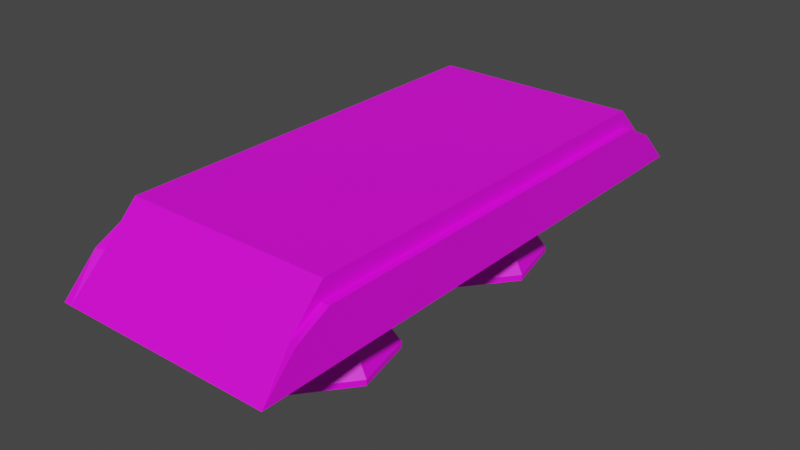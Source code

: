 # Source: model-scenario-plataform-typeA-medium.blend  (saved by Blender 3.1.7; exported with 4.5.12 LTS)
import bpy
from mathutils import Matrix  # noqa: F401  (used for matrix-valued properties, if any)

bpy.ops.wm.read_factory_settings(use_empty=True)
scene = bpy.context.scene
scene.name = 'Scene'

# ---- collections
col_collection = bpy.data.collections.new('Collection'); scene.collection.children.link(col_collection)

# ---- images (referenced by path relative to the original .blend; pixels are not part of the script)
import os
ASSET_DIR = os.environ.get("B2B_ASSET_DIR", "")  # directory of the original .blend (textures are referenced by path, not embedded)
HERE = os.path.dirname(os.path.abspath(__file__))  # packed textures are extracted next to this script under _unpacked/

def load_image(name, relpath, width, height, colorspace="sRGB"):
    """Load a texture the original file referenced (path relative to the .blend, or extracted next to this script)."""
    p = next((c for c in (os.path.join(HERE, relpath), os.path.join(ASSET_DIR, relpath)) if relpath and os.path.exists(c)), "")
    if p:
        img = bpy.data.images.load(p, check_existing=True)
        img.name = name
    else:  # same state as the original file: an image datablock whose file is absent (Cycles renders it pink)
        img = bpy.data.images.new(name, width, height)
        img.source = "FILE"
        img.filepath = "//" + (relpath or name)
    img.colorspace_settings.name = colorspace
    return img
img_texture_enemy_robot_typea_tga = load_image('texture-enemy-robot-typeA.tga', 'texture-enemy-robot-typeA.tga', 1024, 1024, 'sRGB')

# ---- materials (node trees are filled in below, after node groups)
mat_material_metal = bpy.data.materials.new('material_metal')
mat_material_metal.use_transparent_shadow = False
mat_material_eraser = bpy.data.materials.new('material_eraser')
mat_material_eraser.use_transparent_shadow = False
mat_material_emissive = bpy.data.materials.new('material_emissive')
mat_material_emissive.use_transparent_shadow = False

# ---- material node trees
mat_material_metal.use_nodes = True; mat_material_metal.node_tree.nodes.clear()
_N = mat_material_metal.node_tree.nodes; _L = mat_material_metal.node_tree.links
n0 = _N.new('ShaderNodeBsdfPrincipled'); n0.name = 'Principled BSDF'; n0.location = (10, 300)
n0.distribution = 'GGX'
n0.subsurface_method = 'RANDOM_WALK_SKIN'
n0.inputs[3].default_value = 1.45
n0.inputs[27].default_value = (0.0, 0.0, 0.0, 1.0)
n0.inputs[28].default_value = 1.0
n1 = _N.new('ShaderNodeOutputMaterial'); n1.name = 'Material Output'; n1.location = (300, 300)
n2 = _N.new('ShaderNodeTexImage'); n2.name = 'Image Texture'; n2.location = (-280, 280)
n2.image = img_texture_enemy_robot_typea_tga
_L.new(n0.outputs[0], n1.inputs[0])
_L.new(n2.outputs[0], n0.inputs[0])
n1.is_active_output = True
mat_material_eraser.use_nodes = True; mat_material_eraser.node_tree.nodes.clear()
_N = mat_material_eraser.node_tree.nodes; _L = mat_material_eraser.node_tree.links
n0 = _N.new('ShaderNodeBsdfPrincipled'); n0.name = 'Principled BSDF'; n0.location = (10, 300)
n0.distribution = 'GGX'
n0.subsurface_method = 'RANDOM_WALK_SKIN'
n0.inputs[3].default_value = 1.45
n0.inputs[27].default_value = (0.0, 0.0, 0.0, 1.0)
n0.inputs[28].default_value = 1.0
n1 = _N.new('ShaderNodeOutputMaterial'); n1.name = 'Material Output'; n1.location = (300, 300)
n2 = _N.new('ShaderNodeTexImage'); n2.name = 'Image Texture'; n2.location = (-280, 280)
n2.image = img_texture_enemy_robot_typea_tga
_L.new(n0.outputs[0], n1.inputs[0])
_L.new(n2.outputs[0], n0.inputs[0])
n1.is_active_output = True
mat_material_emissive.use_nodes = True; mat_material_emissive.node_tree.nodes.clear()
_N = mat_material_emissive.node_tree.nodes; _L = mat_material_emissive.node_tree.links
n0 = _N.new('ShaderNodeBsdfPrincipled'); n0.name = 'Principled BSDF'; n0.location = (10, 300)
n0.distribution = 'GGX'
n0.subsurface_method = 'RANDOM_WALK_SKIN'
n0.inputs[3].default_value = 1.45
n0.inputs[27].default_value = (0.0, 0.0, 0.0, 1.0)
n0.inputs[28].default_value = 1.0
n1 = _N.new('ShaderNodeOutputMaterial'); n1.name = 'Material Output'; n1.location = (300, 300)
n2 = _N.new('ShaderNodeTexImage'); n2.name = 'Image Texture'; n2.location = (-280, 280)
n2.image = img_texture_enemy_robot_typea_tga
_L.new(n0.outputs[0], n1.inputs[0])
_L.new(n2.outputs[0], n0.inputs[0])
n1.is_active_output = True

# ---- world
world_world = bpy.data.worlds.new('World'); scene.world = world_world
world_world.use_nodes = True; world_world.node_tree.nodes.clear()
_N = world_world.node_tree.nodes; _L = world_world.node_tree.links
n0 = _N.new('ShaderNodeOutputWorld'); n0.name = 'World Output'; n0.location = (300, 300)
n1 = _N.new('ShaderNodeBackground'); n1.name = 'Background'; n1.location = (10, 300)
n1.inputs[0].default_value = (0.05088, 0.05088, 0.05088, 1.0)
_L.new(n1.outputs[0], n0.inputs[0])
n0.is_active_output = True
world_world.color = (0.05088, 0.05088, 0.05088)
world_world.use_sun_shadow = False
world_world.sun_shadow_jitter_overblur = 0.0

# ---- meshes
me_cube_001 = bpy.data.meshes.new('Cube.001')
me_cube_001.from_pydata([(-0.9945, -2.028, 0.001052), (-0.9945, -1.998, 0.6676), (-0.9945, 2.022, 0.001052), (-0.9945, 1.992, 0.6676), (0.9945, -2.028, 0.001052), (0.9945, -1.998, 0.6676), (0.9945, 2.022, 0.001052), (0.9945, 1.992, 0.6676), (-0.9945, -2.694, 0.001052), (0.9945, -2.694, 0.001052), (-0.9945, 2.693, 0.001052), (0.9945, 2.693, 0.001052), (0.9945, 2.022, 0.4971), (0.9945, -2.028, 0.4971), (0.9945, 2.327, 0.3343), (0.9945, -2.331, 0.3343), (-0.9945, -2.028, 0.4971), (-0.9945, 2.022, 0.4971), (-0.9945, -2.331, 0.3343), (-0.9945, 2.327, 0.3343), (1.075, 2.022, 0.4971), (1.075, 2.022, 0.001052), (1.075, -2.028, 0.001052), (1.075, -2.028, 0.4971), (1.075, -2.694, 0.001052), (1.075, 2.693, 0.001052), (1.075, 2.357, 0.3343), (1.075, -2.361, 0.3343), (-1.075, 2.022, 0.001052), (-1.075, -2.028, 0.001052), (-1.075, 2.022, 0.4971), (-1.075, -2.361, 0.3343), (-1.075, -2.694, 0.001052), (-1.075, 2.693, 0.001052), (-1.075, -2.028, 0.4971), (-1.075, 2.357, 0.3343), (1.075, 0.0, 0.001052), (1.075, -2.028, 0.3527), (1.075, -0.2855, 0.001052), (1.075, 0.3629, 0.001052), (1.075, 2.022, 0.3636), (-1.748e-08, -0.7686, -0.09815), (-1.748e-08, -0.7686, 0.004189), (0.2468, -0.8875, -0.09815), (0.2468, -0.8875, 0.004189), (0.3077, -1.154, -0.09815), (0.3077, -1.154, 0.004189), (0.137, -1.369, -0.09815), (0.137, -1.369, 0.004189), (-0.137, -1.369, -0.09815), (-0.137, -1.369, 0.004189), (-0.3077, -1.154, -0.09815), (-0.3077, -1.154, 0.004189), (-0.2468, -0.8875, -0.09815), (-0.2468, -0.8875, 0.004189), (3.96e-08, -0.3757, -0.7009), (0.554, -0.6425, -0.7009), (0.6908, -1.242, -0.7009), (0.3074, -1.723, -0.7009), (-0.3074, -1.723, -0.7009), (-0.6908, -1.242, -0.7009), (-0.554, -0.6425, -0.7009), (3.96e-08, -0.3757, -0.759), (0.554, -0.6425, -0.759), (0.6908, -1.242, -0.759), (0.3074, -1.723, -0.759), (-0.3074, -1.723, -0.759), (-0.6908, -1.242, -0.759), (-0.554, -0.6425, -0.759), (3.095e-08, -0.484, -0.759), (0.4693, -0.71, -0.759), (0.5852, -1.218, -0.759), (0.2604, -1.625, -0.759), (-0.2604, -1.625, -0.759), (-0.5852, -1.218, -0.759), (-0.4693, -0.71, -0.759), (3.2e-09, -0.8465, -0.11), (0.1859, -0.936, -0.11), (0.2318, -1.137, -0.11), (0.1031, -1.298, -0.11), (-0.1031, -1.298, -0.11), (-0.2318, -1.137, -0.11), (-0.1859, -0.936, -0.11), (0.2222, -1.546, -0.3995), (0.4993, -1.198, -0.3995), (-0.4004, -0.765, -0.3995), (-0.4993, -1.198, -0.3995), (-0.2222, -1.546, -0.3995), (1.106e-08, -0.5722, -0.3995), (0.4004, -0.765, -0.3995), (0.2436, -1.59, -0.4754), (-0.439, -0.7342, -0.4754), (-0.2436, -1.59, -0.4754), (1.824e-08, -0.5227, -0.4754), (0.5474, -1.209, -0.4754), (-0.5474, -1.209, -0.4754), (0.439, -0.7342, -0.4754), (-1.748e-08, 1.4, -0.09815), (-1.748e-08, 1.4, 0.004189), (0.2468, 1.281, -0.09815), (0.2468, 1.281, 0.004189), (0.3077, 1.014, -0.09815), (0.3077, 1.014, 0.004189), (0.137, 0.7999, -0.09815), (0.137, 0.7999, 0.004189), (-0.137, 0.7999, -0.09815), (-0.137, 0.7999, 0.004189), (-0.3077, 1.014, -0.09815), (-0.3077, 1.014, 0.004189), (-0.2468, 1.281, -0.09815), (-0.2468, 1.281, 0.004189), (3.96e-08, 1.793, -0.7009), (0.554, 1.526, -0.7009), (0.6908, 0.9266, -0.7009), (0.3074, 0.4459, -0.7009), (-0.3074, 0.4459, -0.7009), (-0.6908, 0.9266, -0.7009), (-0.554, 1.526, -0.7009), (3.96e-08, 1.793, -0.759), (0.554, 1.526, -0.759), (0.6908, 0.9266, -0.759), (0.3074, 0.4459, -0.759), (-0.3074, 0.4459, -0.759), (-0.6908, 0.9266, -0.759), (-0.554, 1.526, -0.759), (3.095e-08, 1.685, -0.759), (0.4693, 1.459, -0.759), (0.5852, 0.9507, -0.759), (0.2604, 0.5435, -0.759), (-0.2604, 0.5435, -0.759), (-0.5852, 0.9507, -0.759), (-0.4693, 1.459, -0.759), (3.2e-09, 1.322, -0.11), (0.1859, 1.232, -0.11), (0.2318, 1.031, -0.11), (0.1031, 0.8701, -0.11), (-0.1031, 0.8701, -0.11), (-0.2318, 1.031, -0.11), (-0.1859, 1.232, -0.11), (0.2222, 0.6229, -0.3995), (0.4993, 0.9703, -0.3995), (-0.4004, 1.404, -0.3995), (-0.4993, 0.9703, -0.3995), (-0.2222, 0.6229, -0.3995), (1.106e-08, 1.596, -0.3995), (0.4004, 1.404, -0.3995), (0.2436, 0.5783, -0.4754), (-0.439, 1.434, -0.4754), (-0.2436, 0.5783, -0.4754), (1.824e-08, 1.646, -0.4754), (0.5474, 0.9593, -0.4754), (-0.5474, 0.9593, -0.4754), (0.439, 1.434, -0.4754)], [], [(16, 1, 3, 17), (7, 12, 14), (12, 7, 5, 13), (5, 1, 18, 15), (2, 6, 4, 0), (7, 3, 1, 5), (9, 4, 22, 24), (1, 16, 18), (0, 4, 9, 8), (6, 2, 10, 11), (3, 7, 14, 19), (18, 16, 34, 31), (15, 9, 24, 27), (8, 18, 31, 32), (4, 6, 21, 39, 36, 38, 22), (15, 13, 5), (17, 19, 35, 30), (19, 17, 3), (15, 18, 8, 9), (19, 14, 11, 10), (22, 37, 23, 27, 24), (21, 40, 39), (26, 20, 40, 21, 25), (11, 14, 26, 25), (13, 15, 27, 23), (6, 11, 25, 21), (14, 12, 20, 26), (12, 13, 23, 20), (28, 30, 35, 33), (29, 34, 30, 28), (31, 34, 29, 32), (2, 0, 29, 28), (16, 17, 30, 34), (10, 2, 28, 33), (0, 8, 32, 29), (19, 10, 33, 35), (36, 20, 23), (23, 37, 38, 36), (38, 37, 22), (39, 40, 20, 36), (41, 42, 44, 43), (43, 44, 46, 45), (45, 46, 48, 47), (47, 48, 50, 49), (49, 50, 52, 51), (57, 58, 65, 64), (51, 52, 54, 53), (53, 54, 42, 41), (94, 90, 58, 57), (95, 91, 61, 60), (90, 92, 59, 58), (91, 93, 55, 61), (96, 94, 57, 56), (92, 95, 60, 59), (93, 96, 56, 55), (68, 62, 69, 75), (55, 56, 63, 62), (60, 61, 68, 67), (58, 59, 66, 65), (56, 57, 64, 63), (61, 55, 62, 68), (59, 60, 67, 66), (74, 75, 82, 81), (66, 67, 74, 73), (64, 65, 72, 71), (62, 63, 70, 69), (67, 68, 75, 74), (65, 66, 73, 72), (63, 64, 71, 70), (76, 77, 78, 79, 80, 81, 82), (72, 73, 80, 79), (70, 71, 78, 77), (75, 69, 76, 82), (73, 74, 81, 80), (71, 72, 79, 78), (69, 70, 77, 76), (41, 43, 89, 88), (49, 51, 86, 87), (43, 45, 84, 89), (53, 41, 88, 85), (47, 49, 87, 83), (51, 53, 85, 86), (45, 47, 83, 84), (88, 89, 96, 93), (87, 86, 95, 92), (89, 84, 94, 96), (85, 88, 93, 91), (83, 87, 92, 90), (86, 85, 91, 95), (84, 83, 90, 94), (97, 98, 100, 99), (99, 100, 102, 101), (101, 102, 104, 103), (103, 104, 106, 105), (105, 106, 108, 107), (113, 114, 121, 120), (107, 108, 110, 109), (109, 110, 98, 97), (150, 146, 114, 113), (151, 147, 117, 116), (146, 148, 115, 114), (147, 149, 111, 117), (152, 150, 113, 112), (148, 151, 116, 115), (149, 152, 112, 111), (124, 118, 125, 131), (111, 112, 119, 118), (116, 117, 124, 123), (114, 115, 122, 121), (112, 113, 120, 119), (117, 111, 118, 124), (115, 116, 123, 122), (130, 131, 138, 137), (122, 123, 130, 129), (120, 121, 128, 127), (118, 119, 126, 125), (123, 124, 131, 130), (121, 122, 129, 128), (119, 120, 127, 126), (132, 133, 134, 135, 136, 137, 138), (128, 129, 136, 135), (126, 127, 134, 133), (131, 125, 132, 138), (129, 130, 137, 136), (127, 128, 135, 134), (125, 126, 133, 132), (97, 99, 145, 144), (105, 107, 142, 143), (99, 101, 140, 145), (109, 97, 144, 141), (103, 105, 143, 139), (107, 109, 141, 142), (101, 103, 139, 140), (144, 145, 152, 149), (143, 142, 151, 148), (145, 140, 150, 152), (141, 144, 149, 147), (139, 143, 148, 146), (142, 141, 147, 151), (140, 139, 146, 150)])
me_cube_001.polygons.foreach_set('material_index', [1, 1, 1, 1, 0, 1, 0, 1, 0, 0, 1, 0, 0, 0, 0, 1, 0, 1, 1, 1, 0, 0, 0, 0, 0, 0, 0, 0, 0, 0, 0, 0, 0, 0, 0, 0, 0, 2, 0, 2, 0, 0, 0, 0, 0, 2, 0, 0, 0, 0, 0, 0, 0, 0, 0, 0, 2, 2, 2, 2, 2, 2, 0, 0, 0, 0, 0, 0, 0, 0, 0, 0, 0, 0, 0, 0, 0, 0, 0, 0, 0, 0, 0, 2, 2, 2, 2, 2, 2, 2, 0, 0, 0, 0, 0, 2, 0, 0, 0, 0, 0, 0, 0, 0, 0, 0, 2, 2, 2, 2, 2, 2, 0, 0, 0, 0, 0, 0, 0, 0, 0, 0, 0, 0, 0, 0, 0, 0, 0, 0, 0, 0, 0, 2, 2, 2, 2, 2, 2, 2])
_uv = me_cube_001.uv_layers.new(name='UVMap')
_uv.uv.foreach_set('vector', [0.4267, 0.2502, 0.4664, 0.2519, 0.4664, 0.4036, 0.4267, 0.4054, 0.1368, 0.2522, 0.09708, 0.2504, 0.05919, 0.2326, 0.09708, 0.2504, 0.1368, 0.2522, 0.1368, 0.4038, 0.09708, 0.4056, 0.381, 0.2211, 0.2258, 0.2211, 0.2258, 0.1411, 0.381, 0.1411, 0.4105, 0.5376, 0.4105, 0.675, 0.2731, 0.675, 0.2731, 0.5376, 0.3775, 0.2325, 0.3775, 0.3877, 0.2258, 0.3877, 0.2258, 0.2325, 0.5287, 0.9235, 0.5631, 0.9235, 0.5631, 0.9291, 0.5287, 0.9291, 0.4664, 0.2519, 0.4267, 0.2502, 0.3889, 0.2325, 0.5631, 0.7861, 0.5631, 0.9235, 0.5287, 0.9235, 0.5287, 0.7861, 0.6063, 0.8201, 0.6063, 0.6827, 0.6409, 0.6827, 0.6409, 0.8201, 0.2144, 0.2212, 0.05919, 0.2212, 0.05919, 0.1412, 0.2144, 0.1412, 0.7269, 0.748, 0.7269, 0.7836, 0.7214, 0.7836, 0.7214, 0.7477, 0.7199, 0.9045, 0.7199, 0.8336, 0.7254, 0.8336, 0.7254, 0.9042, 0.7269, 0.6772, 0.7269, 0.748, 0.7214, 0.7477, 0.7214, 0.6772, 0.2731, 0.675, 0.4105, 0.675, 0.4105, 0.6805, 0.3605, 0.6805, 0.3418, 0.6805, 0.3271, 0.6805, 0.2731, 0.6805, 0.05919, 0.4233, 0.09708, 0.4056, 0.1368, 0.4038, 0.7119, 0.8336, 0.7108, 0.8691, 0.7051, 0.8695, 0.7065, 0.8339, 0.3889, 0.4232, 0.4267, 0.4054, 0.4664, 0.4036, 0.381, 0.1411, 0.2258, 0.1411, 0.2258, 0.06071, 0.381, 0.06071, 0.2144, 0.1412, 0.05919, 0.1412, 0.05919, 0.06071, 0.2144, 0.06071, 0.6406, 0.8336, 0.6406, 0.9061, 0.6406, 0.9359, 0.6234, 0.9023, 0.6063, 0.8337, 0.323, 0.8274, 0.323, 0.9021, 0.2731, 0.8275, 0.3632, 0.8618, 0.3805, 0.8282, 0.3805, 0.8557, 0.3805, 0.9305, 0.3459, 0.9305, 0.7142, 0.6383, 0.7132, 0.5677, 0.7182, 0.5677, 0.7196, 0.6381, 0.7199, 0.9401, 0.7199, 0.9045, 0.7254, 0.9042, 0.7254, 0.9401, 0.6063, 0.8201, 0.6409, 0.8201, 0.6409, 0.8256, 0.6063, 0.8256, 0.7132, 0.5677, 0.7142, 0.5323, 0.7196, 0.532, 0.7182, 0.5677, 0.3941, 0.8282, 0.3941, 0.9656, 0.3885, 0.9656, 0.3885, 0.8282, 0.6826, 0.6774, 0.6826, 0.7796, 0.6658, 0.746, 0.6489, 0.6772, 0.4185, 0.678, 0.5207, 0.6772, 0.5207, 0.8107, 0.4185, 0.8115, 0.6879, 0.5656, 0.7043, 0.532, 0.7052, 0.6342, 0.6718, 0.6342, 0.4105, 0.5376, 0.2731, 0.5376, 0.2731, 0.532, 0.4105, 0.532, 0.4021, 0.9656, 0.4021, 0.8282, 0.4076, 0.8282, 0.4076, 0.9656, 0.6409, 0.6827, 0.6063, 0.6827, 0.6063, 0.6772, 0.6409, 0.6772, 0.5631, 0.7861, 0.5287, 0.7861, 0.5287, 0.7806, 0.5631, 0.7806, 0.7108, 0.8691, 0.7119, 0.9397, 0.7065, 0.9399, 0.7051, 0.8695, 0.4185, 0.6004, 0.5207, 0.532, 0.5207, 0.6691, 0.5791, 0.03242, 0.626, 0.1224, 0.5791, 0.4265, 0.5352, 0.4498, 0.5869, 0.6224, 0.5869, 0.532, 0.6301, 0.5902, 0.6413, 0.4146, 0.642, 0.1103, 0.694, 0.03242, 0.694, 0.4494, 0.5869, 0.6462, 0.6078, 0.6455, 0.6087, 0.6635, 0.5877, 0.6642, 0.663, 0.7877, 0.663, 0.8088, 0.6489, 0.8087, 0.6489, 0.7876, 0.5919, 0.9642, 0.5711, 0.9642, 0.5729, 0.9524, 0.5937, 0.9524, 0.5937, 0.9524, 0.5729, 0.9524, 0.5729, 0.9335, 0.5937, 0.9335, 0.5937, 0.9335, 0.5729, 0.9335, 0.5711, 0.9217, 0.5919, 0.9217, 0.7093, 0.3579, 0.7155, 0.2676, 0.7562, 0.2676, 0.75, 0.3579, 0.5601, 0.6566, 0.5601, 0.6355, 0.5745, 0.6355, 0.5745, 0.6566, 0.5877, 0.6311, 0.6087, 0.6304, 0.6078, 0.6455, 0.5869, 0.6462, 0.5789, 0.5419, 0.5757, 0.5629, 0.5287, 0.5585, 0.5328, 0.532, 0.3327, 0.9569, 0.3071, 0.9569, 0.3045, 0.9101, 0.3368, 0.9101, 0.5757, 0.5629, 0.5757, 0.5966, 0.5287, 0.601, 0.5287, 0.5585, 0.6971, 0.841, 0.6957, 0.8679, 0.6486, 0.8676, 0.6504, 0.8336, 0.6762, 0.9627, 0.6512, 0.9627, 0.6486, 0.916, 0.6801, 0.916, 0.5757, 0.5966, 0.5789, 0.6176, 0.5328, 0.6275, 0.5287, 0.601, 0.6957, 0.8679, 0.6971, 0.8999, 0.6504, 0.908, 0.6486, 0.8676, 0.5425, 0.7631, 0.5287, 0.7249, 0.5343, 0.7249, 0.546, 0.7573, 0.951, 0.03242, 0.9477, 0.09823, 0.9069, 0.09978, 0.9103, 0.03397, 0.8916, 0.03464, 0.8856, 0.1448, 0.845, 0.1426, 0.851, 0.03242, 0.7155, 0.2676, 0.7155, 0.1227, 0.7562, 0.1227, 0.7562, 0.2676, 0.9477, 0.09823, 0.951, 0.2073, 0.9103, 0.2089, 0.9069, 0.09978, 0.8856, 0.1448, 0.8916, 0.2283, 0.851, 0.2261, 0.845, 0.1426, 0.7155, 0.1227, 0.7093, 0.03242, 0.75, 0.03242, 0.7562, 0.1227, 0.6638, 0.6652, 0.6381, 0.6652, 0.6523, 0.532, 0.6625, 0.532, 0.5983, 0.7461, 0.5734, 0.7726, 0.5722, 0.7653, 0.5932, 0.7429, 0.5734, 0.6772, 0.5983, 0.7036, 0.5932, 0.7069, 0.5722, 0.6845, 0.5287, 0.7249, 0.5425, 0.6866, 0.546, 0.6925, 0.5343, 0.7249, 0.5734, 0.7726, 0.5425, 0.7631, 0.546, 0.7573, 0.5722, 0.7653, 0.5983, 0.7036, 0.5983, 0.7461, 0.5932, 0.7429, 0.5932, 0.7069, 0.5425, 0.6866, 0.5734, 0.6772, 0.5722, 0.6845, 0.546, 0.6925, 0.5287, 0.6515, 0.5334, 0.6387, 0.5438, 0.6355, 0.5521, 0.6444, 0.5521, 0.6586, 0.5438, 0.6675, 0.5334, 0.6643, 0.4077, 0.8202, 0.3728, 0.8186, 0.381, 0.6885, 0.3949, 0.6891, 0.4911, 0.8195, 0.5147, 0.8203, 0.5147, 0.9532, 0.5053, 0.9529, 0.3379, 0.8194, 0.3055, 0.8175, 0.3055, 0.6885, 0.3184, 0.6893, 0.3728, 0.8186, 0.3459, 0.8202, 0.3704, 0.6891, 0.381, 0.6885, 0.5969, 0.9135, 0.5711, 0.9137, 0.5867, 0.7807, 0.5969, 0.7806, 0.3055, 0.8175, 0.2731, 0.8194, 0.2927, 0.6893, 0.3055, 0.6885, 0.4473, 0.9595, 0.4293, 0.9603, 0.4185, 0.8978, 0.4477, 0.8965, 0.4813, 0.8635, 0.4831, 0.8753, 0.4214, 0.8885, 0.4185, 0.8694, 0.6959, 0.6772, 0.7099, 0.6772, 0.7134, 0.7396, 0.6906, 0.7396, 0.4624, 0.9603, 0.4473, 0.9595, 0.4477, 0.8965, 0.4722, 0.8978, 0.4813, 0.8446, 0.4813, 0.8635, 0.4185, 0.8694, 0.4185, 0.8387, 0.2785, 0.9101, 0.2929, 0.9101, 0.2964, 0.9726, 0.2731, 0.9726, 0.4831, 0.8328, 0.4813, 0.8446, 0.4185, 0.8387, 0.4214, 0.8195, 0.8278, 0.3122, 0.8254, 0.3598, 0.7715, 0.3578, 0.7742, 0.3056, 0.776, 0.109, 0.7715, 0.04378, 0.8248, 0.03242, 0.8297, 0.104, 0.8254, 0.3598, 0.8278, 0.4386, 0.7742, 0.4442, 0.7715, 0.3578, 0.8991, 0.3313, 0.9035, 0.3917, 0.8498, 0.3971, 0.845, 0.3309, 0.776, 0.2137, 0.776, 0.109, 0.8297, 0.104, 0.8297, 0.2188, 0.9035, 0.2517, 0.8991, 0.3313, 0.845, 0.3309, 0.8498, 0.2436, 0.7715, 0.279, 0.776, 0.2137, 0.8297, 0.2188, 0.8248, 0.2903, 0.5869, 0.6462, 0.6078, 0.6455, 0.6087, 0.6635, 0.5877, 0.6642, 0.663, 0.7877, 0.663, 0.8088, 0.6489, 0.8087, 0.6489, 0.7876, 0.5919, 0.9642, 0.5711, 0.9642, 0.5729, 0.9524, 0.5937, 0.9524, 0.5937, 0.9524, 0.5729, 0.9524, 0.5729, 0.9335, 0.5937, 0.9335, 0.5937, 0.9335, 0.5729, 0.9335, 0.5711, 0.9217, 0.5919, 0.9217, 0.7093, 0.3579, 0.7155, 0.2676, 0.7562, 0.2676, 0.75, 0.3579, 0.5601, 0.6566, 0.5601, 0.6355, 0.5745, 0.6355, 0.5745, 0.6566, 0.5877, 0.6311, 0.6087, 0.6304, 0.6078, 0.6455, 0.5869, 0.6462, 0.5789, 0.5419, 0.5757, 0.5629, 0.5287, 0.5585, 0.5328, 0.532, 0.3327, 0.9569, 0.3071, 0.9569, 0.3045, 0.9101, 0.3368, 0.9101, 0.5757, 0.5629, 0.5757, 0.5966, 0.5287, 0.601, 0.5287, 0.5585, 0.6971, 0.841, 0.6957, 0.8679, 0.6486, 0.8676, 0.6504, 0.8336, 0.6762, 0.9627, 0.6512, 0.9627, 0.6486, 0.916, 0.6801, 0.916, 0.5757, 0.5966, 0.5789, 0.6176, 0.5328, 0.6275, 0.5287, 0.601, 0.6957, 0.8679, 0.6971, 0.8999, 0.6504, 0.908, 0.6486, 0.8676, 0.5425, 0.7631, 0.5287, 0.7249, 0.5343, 0.7249, 0.546, 0.7573, 0.951, 0.03242, 0.9477, 0.09823, 0.9069, 0.09978, 0.9103, 0.03397, 0.8916, 0.03464, 0.8856, 0.1448, 0.845, 0.1426, 0.851, 0.03242, 0.7155, 0.2676, 0.7155, 0.1227, 0.7562, 0.1227, 0.7562, 0.2676, 0.9477, 0.09823, 0.951, 0.2073, 0.9103, 0.2089, 0.9069, 0.09978, 0.8856, 0.1448, 0.8916, 0.2283, 0.851, 0.2261, 0.845, 0.1426, 0.7155, 0.1227, 0.7093, 0.03242, 0.75, 0.03242, 0.7562, 0.1227, 0.6638, 0.6652, 0.6381, 0.6652, 0.6523, 0.532, 0.6625, 0.532, 0.5983, 0.7461, 0.5734, 0.7726, 0.5722, 0.7653, 0.5932, 0.7429, 0.5734, 0.6772, 0.5983, 0.7036, 0.5932, 0.7069, 0.5722, 0.6845, 0.5287, 0.7249, 0.5425, 0.6866, 0.546, 0.6925, 0.5343, 0.7249, 0.5734, 0.7726, 0.5425, 0.7631, 0.546, 0.7573, 0.5722, 0.7653, 0.5983, 0.7036, 0.5983, 0.7461, 0.5932, 0.7429, 0.5932, 0.7069, 0.5425, 0.6866, 0.5734, 0.6772, 0.5722, 0.6845, 0.546, 0.6925, 0.5287, 0.6515, 0.5334, 0.6387, 0.5438, 0.6355, 0.5521, 0.6444, 0.5521, 0.6586, 0.5438, 0.6675, 0.5334, 0.6643, 0.4077, 0.8202, 0.3728, 0.8186, 0.381, 0.6885, 0.3949, 0.6891, 0.4911, 0.8195, 0.5147, 0.8203, 0.5147, 0.9532, 0.5053, 0.9529, 0.3379, 0.8194, 0.3055, 0.8175, 0.3055, 0.6885, 0.3184, 0.6893, 0.3728, 0.8186, 0.3459, 0.8202, 0.3704, 0.6891, 0.381, 0.6885, 0.5969, 0.9135, 0.5711, 0.9137, 0.5867, 0.7807, 0.5969, 0.7806, 0.3055, 0.8175, 0.2731, 0.8194, 0.2927, 0.6893, 0.3055, 0.6885, 0.4473, 0.9595, 0.4293, 0.9603, 0.4185, 0.8978, 0.4477, 0.8965, 0.4813, 0.8635, 0.4831, 0.8753, 0.4214, 0.8885, 0.4185, 0.8694, 0.6959, 0.6772, 0.7099, 0.6772, 0.7134, 0.7396, 0.6906, 0.7396, 0.4624, 0.9603, 0.4473, 0.9595, 0.4477, 0.8965, 0.4722, 0.8978, 0.4813, 0.8446, 0.4813, 0.8635, 0.4185, 0.8694, 0.4185, 0.8387, 0.2785, 0.9101, 0.2929, 0.9101, 0.2964, 0.9726, 0.2731, 0.9726, 0.4831, 0.8328, 0.4813, 0.8446, 0.4185, 0.8387, 0.4214, 0.8195, 0.8278, 0.3122, 0.8254, 0.3598, 0.7715, 0.3578, 0.7742, 0.3056, 0.776, 0.109, 0.7715, 0.04378, 0.8248, 0.03242, 0.8297, 0.104, 0.8254, 0.3598, 0.8278, 0.4386, 0.7742, 0.4442, 0.7715, 0.3578, 0.8991, 0.3313, 0.9035, 0.3917, 0.8498, 0.3971, 0.845, 0.3309, 0.776, 0.2137, 0.776, 0.109, 0.8297, 0.104, 0.8297, 0.2188, 0.9035, 0.2517, 0.8991, 0.3313, 0.845, 0.3309, 0.8498, 0.2436, 0.7715, 0.279, 0.776, 0.2137, 0.8297, 0.2188, 0.8248, 0.2903])
me_cube_001.materials.append(mat_material_metal)
me_cube_001.materials.append(mat_material_eraser)
me_cube_001.materials.append(mat_material_emissive)
me_cube_001.use_remesh_fix_poles = True
me_cube_001.use_remesh_preserve_attributes = False
me_cube_001.update()

# ---- objects
ob_mesh = bpy.data.objects.new('mesh', me_cube_001)

# ---- transforms, parenting, visibility, modifiers, constraints
ob_mesh.location = (0.0, 0.0, 0.0)

# ---- collection membership
col_collection.objects.link(ob_mesh)

# ---- scene / render settings (as saved in the file)
scene.frame_start = 1; scene.frame_end = 250; scene.frame_set(1)
scene.render.engine = 'BLENDER_EEVEE_NEXT'
scene.cycles.sampling_pattern = 'TABULATED_SOBOL'
scene.cycles.use_light_tree = False
scene.view_settings.view_transform = 'Filmic'
bpy.context.view_layer.update()

# ---- added for rendering (the .blend has no active camera and no usable light): camera, sun
cam_auto = bpy.data.cameras.new('AutoCamera')
cam_auto.lens = 50.0
cam_auto.sensor_width = 36.0
cam_auto.clip_end = 1000.0
ob_auto_camera = bpy.data.objects.new('AutoCamera', cam_auto)
scene.collection.objects.link(ob_auto_camera)
ob_auto_camera.location = (5.52617, -6.63214, 4.37525)
ob_auto_camera.rotation_euler = (1.09748, -7.21219e-08, 0.694738)
scene.camera = ob_auto_camera
light_auto_sun = bpy.data.lights.new('AutoSun', 'SUN')
light_auto_sun.energy = 3.0
light_auto_sun.angle = 0.0523599
ob_auto_sun = bpy.data.objects.new('AutoSun', light_auto_sun)
scene.collection.objects.link(ob_auto_sun)
ob_auto_sun.rotation_euler = (0.872665, 0.174533, 0.523599)
bpy.context.view_layer.update()
